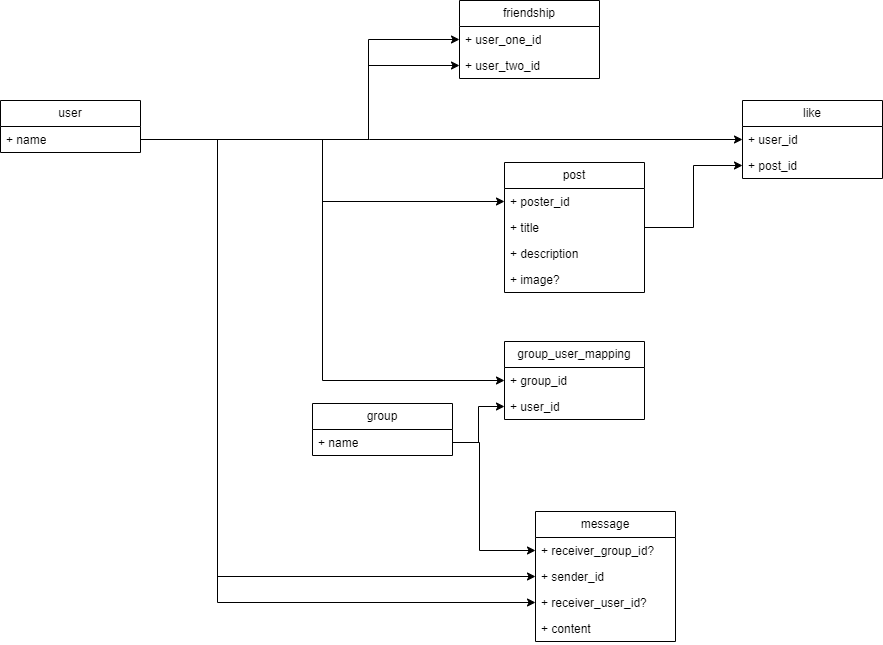

The diagram above was exported from draw.io. Its source (the exported page's mxGraphModel, read from the mxfile embedded in the PNG):
<mxGraphModel dx="1098" dy="828" grid="0" gridSize="10" guides="1" tooltips="1" connect="1" arrows="1" fold="1" page="1" pageScale="1" pageWidth="1169" pageHeight="827" math="0" shadow="0">
  <root>
    <mxCell id="0" />
    <mxCell id="1" parent="0" />
    <mxCell id="WDkFCps6iTmbqrnAUMCD-1" value="user" style="swimlane;fontStyle=0;childLayout=stackLayout;horizontal=1;startSize=26;fillColor=none;horizontalStack=0;resizeParent=1;resizeParentMax=0;resizeLast=0;collapsible=1;marginBottom=0;whiteSpace=wrap;html=1;" parent="1" vertex="1">
      <mxGeometry x="53" y="186" width="140" height="52" as="geometry" />
    </mxCell>
    <mxCell id="WDkFCps6iTmbqrnAUMCD-2" value="+ name" style="text;strokeColor=none;fillColor=none;align=left;verticalAlign=top;spacingLeft=4;spacingRight=4;overflow=hidden;rotatable=0;points=[[0,0.5],[1,0.5]];portConstraint=eastwest;whiteSpace=wrap;html=1;" parent="WDkFCps6iTmbqrnAUMCD-1" vertex="1">
      <mxGeometry y="26" width="140" height="26" as="geometry" />
    </mxCell>
    <mxCell id="WDkFCps6iTmbqrnAUMCD-6" value="post" style="swimlane;fontStyle=0;childLayout=stackLayout;horizontal=1;startSize=26;fillColor=none;horizontalStack=0;resizeParent=1;resizeParentMax=0;resizeLast=0;collapsible=1;marginBottom=0;whiteSpace=wrap;html=1;" parent="1" vertex="1">
      <mxGeometry x="557" y="248" width="140" height="130" as="geometry" />
    </mxCell>
    <mxCell id="WDkFCps6iTmbqrnAUMCD-33" value="+ poster_id" style="text;strokeColor=none;fillColor=none;align=left;verticalAlign=top;spacingLeft=4;spacingRight=4;overflow=hidden;rotatable=0;points=[[0,0.5],[1,0.5]];portConstraint=eastwest;whiteSpace=wrap;html=1;" parent="WDkFCps6iTmbqrnAUMCD-6" vertex="1">
      <mxGeometry y="26" width="140" height="26" as="geometry" />
    </mxCell>
    <mxCell id="WDkFCps6iTmbqrnAUMCD-8" value="+ title" style="text;strokeColor=none;fillColor=none;align=left;verticalAlign=top;spacingLeft=4;spacingRight=4;overflow=hidden;rotatable=0;points=[[0,0.5],[1,0.5]];portConstraint=eastwest;whiteSpace=wrap;html=1;" parent="WDkFCps6iTmbqrnAUMCD-6" vertex="1">
      <mxGeometry y="52" width="140" height="26" as="geometry" />
    </mxCell>
    <mxCell id="WDkFCps6iTmbqrnAUMCD-9" value="+ description" style="text;strokeColor=none;fillColor=none;align=left;verticalAlign=top;spacingLeft=4;spacingRight=4;overflow=hidden;rotatable=0;points=[[0,0.5],[1,0.5]];portConstraint=eastwest;whiteSpace=wrap;html=1;" parent="WDkFCps6iTmbqrnAUMCD-6" vertex="1">
      <mxGeometry y="78" width="140" height="26" as="geometry" />
    </mxCell>
    <mxCell id="WDkFCps6iTmbqrnAUMCD-7" value="+ image?" style="text;strokeColor=none;fillColor=none;align=left;verticalAlign=top;spacingLeft=4;spacingRight=4;overflow=hidden;rotatable=0;points=[[0,0.5],[1,0.5]];portConstraint=eastwest;whiteSpace=wrap;html=1;" parent="WDkFCps6iTmbqrnAUMCD-6" vertex="1">
      <mxGeometry y="104" width="140" height="26" as="geometry" />
    </mxCell>
    <mxCell id="WDkFCps6iTmbqrnAUMCD-10" value="like" style="swimlane;fontStyle=0;childLayout=stackLayout;horizontal=1;startSize=26;fillColor=none;horizontalStack=0;resizeParent=1;resizeParentMax=0;resizeLast=0;collapsible=1;marginBottom=0;whiteSpace=wrap;html=1;" parent="1" vertex="1">
      <mxGeometry x="795" y="186" width="140" height="78" as="geometry" />
    </mxCell>
    <mxCell id="WDkFCps6iTmbqrnAUMCD-11" value="+ user_id" style="text;strokeColor=none;fillColor=none;align=left;verticalAlign=top;spacingLeft=4;spacingRight=4;overflow=hidden;rotatable=0;points=[[0,0.5],[1,0.5]];portConstraint=eastwest;whiteSpace=wrap;html=1;" parent="WDkFCps6iTmbqrnAUMCD-10" vertex="1">
      <mxGeometry y="26" width="140" height="26" as="geometry" />
    </mxCell>
    <mxCell id="WDkFCps6iTmbqrnAUMCD-12" value="+ post_id" style="text;strokeColor=none;fillColor=none;align=left;verticalAlign=top;spacingLeft=4;spacingRight=4;overflow=hidden;rotatable=0;points=[[0,0.5],[1,0.5]];portConstraint=eastwest;whiteSpace=wrap;html=1;" parent="WDkFCps6iTmbqrnAUMCD-10" vertex="1">
      <mxGeometry y="52" width="140" height="26" as="geometry" />
    </mxCell>
    <mxCell id="WDkFCps6iTmbqrnAUMCD-13" value="friendship" style="swimlane;fontStyle=0;childLayout=stackLayout;horizontal=1;startSize=26;fillColor=none;horizontalStack=0;resizeParent=1;resizeParentMax=0;resizeLast=0;collapsible=1;marginBottom=0;whiteSpace=wrap;html=1;" parent="1" vertex="1">
      <mxGeometry x="512" y="86" width="140" height="78" as="geometry" />
    </mxCell>
    <mxCell id="WDkFCps6iTmbqrnAUMCD-14" value="+ user_one_id" style="text;strokeColor=none;fillColor=none;align=left;verticalAlign=top;spacingLeft=4;spacingRight=4;overflow=hidden;rotatable=0;points=[[0,0.5],[1,0.5]];portConstraint=eastwest;whiteSpace=wrap;html=1;" parent="WDkFCps6iTmbqrnAUMCD-13" vertex="1">
      <mxGeometry y="26" width="140" height="26" as="geometry" />
    </mxCell>
    <mxCell id="WDkFCps6iTmbqrnAUMCD-15" value="+ user_two_id" style="text;strokeColor=none;fillColor=none;align=left;verticalAlign=top;spacingLeft=4;spacingRight=4;overflow=hidden;rotatable=0;points=[[0,0.5],[1,0.5]];portConstraint=eastwest;whiteSpace=wrap;html=1;" parent="WDkFCps6iTmbqrnAUMCD-13" vertex="1">
      <mxGeometry y="52" width="140" height="26" as="geometry" />
    </mxCell>
    <mxCell id="WDkFCps6iTmbqrnAUMCD-17" value="message" style="swimlane;fontStyle=0;childLayout=stackLayout;horizontal=1;startSize=26;fillColor=none;horizontalStack=0;resizeParent=1;resizeParentMax=0;resizeLast=0;collapsible=1;marginBottom=0;whiteSpace=wrap;html=1;" parent="1" vertex="1">
      <mxGeometry x="588" y="597" width="140" height="130" as="geometry" />
    </mxCell>
    <mxCell id="WDkFCps6iTmbqrnAUMCD-19" value="+ receiver_group_id?" style="text;strokeColor=none;fillColor=none;align=left;verticalAlign=top;spacingLeft=4;spacingRight=4;overflow=hidden;rotatable=0;points=[[0,0.5],[1,0.5]];portConstraint=eastwest;whiteSpace=wrap;html=1;" parent="WDkFCps6iTmbqrnAUMCD-17" vertex="1">
      <mxGeometry y="26" width="140" height="26" as="geometry" />
    </mxCell>
    <mxCell id="WDkFCps6iTmbqrnAUMCD-18" value="+ sender_id" style="text;strokeColor=none;fillColor=none;align=left;verticalAlign=top;spacingLeft=4;spacingRight=4;overflow=hidden;rotatable=0;points=[[0,0.5],[1,0.5]];portConstraint=eastwest;whiteSpace=wrap;html=1;" parent="WDkFCps6iTmbqrnAUMCD-17" vertex="1">
      <mxGeometry y="52" width="140" height="26" as="geometry" />
    </mxCell>
    <mxCell id="WDkFCps6iTmbqrnAUMCD-37" value="+ receiver_user_id?" style="text;strokeColor=none;fillColor=none;align=left;verticalAlign=top;spacingLeft=4;spacingRight=4;overflow=hidden;rotatable=0;points=[[0,0.5],[1,0.5]];portConstraint=eastwest;whiteSpace=wrap;html=1;" parent="WDkFCps6iTmbqrnAUMCD-17" vertex="1">
      <mxGeometry y="78" width="140" height="26" as="geometry" />
    </mxCell>
    <mxCell id="WDkFCps6iTmbqrnAUMCD-20" value="+ content" style="text;strokeColor=none;fillColor=none;align=left;verticalAlign=top;spacingLeft=4;spacingRight=4;overflow=hidden;rotatable=0;points=[[0,0.5],[1,0.5]];portConstraint=eastwest;whiteSpace=wrap;html=1;" parent="WDkFCps6iTmbqrnAUMCD-17" vertex="1">
      <mxGeometry y="104" width="140" height="26" as="geometry" />
    </mxCell>
    <mxCell id="WDkFCps6iTmbqrnAUMCD-21" value="group" style="swimlane;fontStyle=0;childLayout=stackLayout;horizontal=1;startSize=26;fillColor=none;horizontalStack=0;resizeParent=1;resizeParentMax=0;resizeLast=0;collapsible=1;marginBottom=0;whiteSpace=wrap;html=1;" parent="1" vertex="1">
      <mxGeometry x="365" y="489" width="140" height="52" as="geometry" />
    </mxCell>
    <mxCell id="WDkFCps6iTmbqrnAUMCD-22" value="+ name" style="text;strokeColor=none;fillColor=none;align=left;verticalAlign=top;spacingLeft=4;spacingRight=4;overflow=hidden;rotatable=0;points=[[0,0.5],[1,0.5]];portConstraint=eastwest;whiteSpace=wrap;html=1;" parent="WDkFCps6iTmbqrnAUMCD-21" vertex="1">
      <mxGeometry y="26" width="140" height="26" as="geometry" />
    </mxCell>
    <mxCell id="WDkFCps6iTmbqrnAUMCD-25" value="group_user_mapping" style="swimlane;fontStyle=0;childLayout=stackLayout;horizontal=1;startSize=26;fillColor=none;horizontalStack=0;resizeParent=1;resizeParentMax=0;resizeLast=0;collapsible=1;marginBottom=0;whiteSpace=wrap;html=1;" parent="1" vertex="1">
      <mxGeometry x="557" y="427" width="140" height="78" as="geometry" />
    </mxCell>
    <mxCell id="WDkFCps6iTmbqrnAUMCD-26" value="+ group_id" style="text;strokeColor=none;fillColor=none;align=left;verticalAlign=top;spacingLeft=4;spacingRight=4;overflow=hidden;rotatable=0;points=[[0,0.5],[1,0.5]];portConstraint=eastwest;whiteSpace=wrap;html=1;" parent="WDkFCps6iTmbqrnAUMCD-25" vertex="1">
      <mxGeometry y="26" width="140" height="26" as="geometry" />
    </mxCell>
    <mxCell id="WDkFCps6iTmbqrnAUMCD-27" value="+ user_id" style="text;strokeColor=none;fillColor=none;align=left;verticalAlign=top;spacingLeft=4;spacingRight=4;overflow=hidden;rotatable=0;points=[[0,0.5],[1,0.5]];portConstraint=eastwest;whiteSpace=wrap;html=1;" parent="WDkFCps6iTmbqrnAUMCD-25" vertex="1">
      <mxGeometry y="52" width="140" height="26" as="geometry" />
    </mxCell>
    <mxCell id="WDkFCps6iTmbqrnAUMCD-30" style="edgeStyle=orthogonalEdgeStyle;rounded=0;orthogonalLoop=1;jettySize=auto;html=1;exitX=1;exitY=0.5;exitDx=0;exitDy=0;entryX=0;entryY=0.5;entryDx=0;entryDy=0;" parent="1" source="WDkFCps6iTmbqrnAUMCD-22" target="WDkFCps6iTmbqrnAUMCD-27" edge="1">
      <mxGeometry relative="1" as="geometry" />
    </mxCell>
    <mxCell id="WDkFCps6iTmbqrnAUMCD-31" style="edgeStyle=orthogonalEdgeStyle;rounded=0;orthogonalLoop=1;jettySize=auto;html=1;exitX=1;exitY=0.5;exitDx=0;exitDy=0;entryX=0;entryY=0.5;entryDx=0;entryDy=0;" parent="1" source="WDkFCps6iTmbqrnAUMCD-2" target="WDkFCps6iTmbqrnAUMCD-26" edge="1">
      <mxGeometry relative="1" as="geometry">
        <Array as="points">
          <mxPoint x="375" y="225" />
          <mxPoint x="375" y="466" />
        </Array>
      </mxGeometry>
    </mxCell>
    <mxCell id="WDkFCps6iTmbqrnAUMCD-32" style="edgeStyle=orthogonalEdgeStyle;rounded=0;orthogonalLoop=1;jettySize=auto;html=1;exitX=1;exitY=0.5;exitDx=0;exitDy=0;entryX=0;entryY=0.5;entryDx=0;entryDy=0;" parent="1" source="WDkFCps6iTmbqrnAUMCD-8" target="WDkFCps6iTmbqrnAUMCD-12" edge="1">
      <mxGeometry relative="1" as="geometry" />
    </mxCell>
    <mxCell id="WDkFCps6iTmbqrnAUMCD-34" style="edgeStyle=orthogonalEdgeStyle;rounded=0;orthogonalLoop=1;jettySize=auto;html=1;exitX=1;exitY=0.5;exitDx=0;exitDy=0;entryX=0;entryY=0.5;entryDx=0;entryDy=0;" parent="1" source="WDkFCps6iTmbqrnAUMCD-2" target="WDkFCps6iTmbqrnAUMCD-33" edge="1">
      <mxGeometry relative="1" as="geometry" />
    </mxCell>
    <mxCell id="WDkFCps6iTmbqrnAUMCD-36" style="edgeStyle=orthogonalEdgeStyle;rounded=0;orthogonalLoop=1;jettySize=auto;html=1;exitX=1;exitY=0.5;exitDx=0;exitDy=0;entryX=0;entryY=0.5;entryDx=0;entryDy=0;" parent="1" source="WDkFCps6iTmbqrnAUMCD-2" target="WDkFCps6iTmbqrnAUMCD-10" edge="1">
      <mxGeometry relative="1" as="geometry">
        <Array as="points">
          <mxPoint x="422" y="225" />
          <mxPoint x="422" y="225" />
        </Array>
      </mxGeometry>
    </mxCell>
    <mxCell id="WDkFCps6iTmbqrnAUMCD-38" style="edgeStyle=orthogonalEdgeStyle;rounded=0;orthogonalLoop=1;jettySize=auto;html=1;exitX=1;exitY=0.5;exitDx=0;exitDy=0;entryX=0;entryY=0.5;entryDx=0;entryDy=0;" parent="1" source="WDkFCps6iTmbqrnAUMCD-2" target="WDkFCps6iTmbqrnAUMCD-14" edge="1">
      <mxGeometry relative="1" as="geometry">
        <Array as="points">
          <mxPoint x="421" y="225" />
          <mxPoint x="421" y="125" />
        </Array>
      </mxGeometry>
    </mxCell>
    <mxCell id="WDkFCps6iTmbqrnAUMCD-39" style="edgeStyle=orthogonalEdgeStyle;rounded=0;orthogonalLoop=1;jettySize=auto;html=1;exitX=1;exitY=0.5;exitDx=0;exitDy=0;entryX=0;entryY=0.5;entryDx=0;entryDy=0;" parent="1" source="WDkFCps6iTmbqrnAUMCD-2" target="WDkFCps6iTmbqrnAUMCD-15" edge="1">
      <mxGeometry relative="1" as="geometry">
        <Array as="points">
          <mxPoint x="421" y="225" />
          <mxPoint x="421" y="151" />
        </Array>
      </mxGeometry>
    </mxCell>
    <mxCell id="WDkFCps6iTmbqrnAUMCD-40" style="edgeStyle=orthogonalEdgeStyle;rounded=0;orthogonalLoop=1;jettySize=auto;html=1;exitX=1;exitY=0.5;exitDx=0;exitDy=0;entryX=0;entryY=0.5;entryDx=0;entryDy=0;" parent="1" source="WDkFCps6iTmbqrnAUMCD-2" target="WDkFCps6iTmbqrnAUMCD-18" edge="1">
      <mxGeometry relative="1" as="geometry">
        <Array as="points">
          <mxPoint x="270" y="225" />
          <mxPoint x="270" y="662" />
        </Array>
      </mxGeometry>
    </mxCell>
    <mxCell id="WDkFCps6iTmbqrnAUMCD-41" style="edgeStyle=orthogonalEdgeStyle;rounded=0;orthogonalLoop=1;jettySize=auto;html=1;exitX=1;exitY=0.5;exitDx=0;exitDy=0;entryX=0;entryY=0.5;entryDx=0;entryDy=0;" parent="1" source="WDkFCps6iTmbqrnAUMCD-2" target="WDkFCps6iTmbqrnAUMCD-37" edge="1">
      <mxGeometry relative="1" as="geometry">
        <Array as="points">
          <mxPoint x="270" y="225" />
          <mxPoint x="270" y="688" />
        </Array>
      </mxGeometry>
    </mxCell>
    <mxCell id="WDkFCps6iTmbqrnAUMCD-42" style="edgeStyle=orthogonalEdgeStyle;rounded=0;orthogonalLoop=1;jettySize=auto;html=1;exitX=1;exitY=0.5;exitDx=0;exitDy=0;entryX=0;entryY=0.5;entryDx=0;entryDy=0;" parent="1" source="WDkFCps6iTmbqrnAUMCD-22" target="WDkFCps6iTmbqrnAUMCD-19" edge="1">
      <mxGeometry relative="1" as="geometry">
        <Array as="points">
          <mxPoint x="532" y="528" />
          <mxPoint x="532" y="636" />
        </Array>
      </mxGeometry>
    </mxCell>
  </root>
</mxGraphModel>